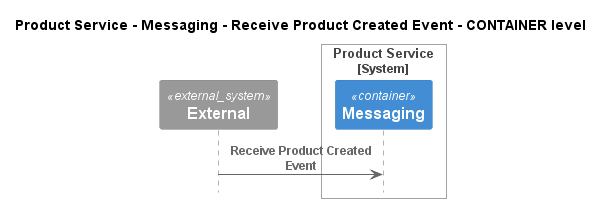

The diagram above was rendered by PlantUML. Its source (embedded in the PNG):
@startuml
!pragma layout smetana
!include ..\..\..\..\..\..\.c4s\C4_Sequence.puml

title Product Service - Messaging - Receive Product Created Event - CONTAINER level

System_Ext(C4InterFlow.SoftwareSystems.ExternalSystem, "External", "")

System_Boundary(ECommercePlatform.SoftwareSystems.ProductService, "Product Service")
    Container(ECommercePlatform.SoftwareSystems.ProductService.Containers.Messaging, "Messaging", "", "")
Boundary_End()

Rel(C4InterFlow.SoftwareSystems.ExternalSystem, ECommercePlatform.SoftwareSystems.ProductService.Containers.Messaging, "Receive Product Created Event")


@enduml